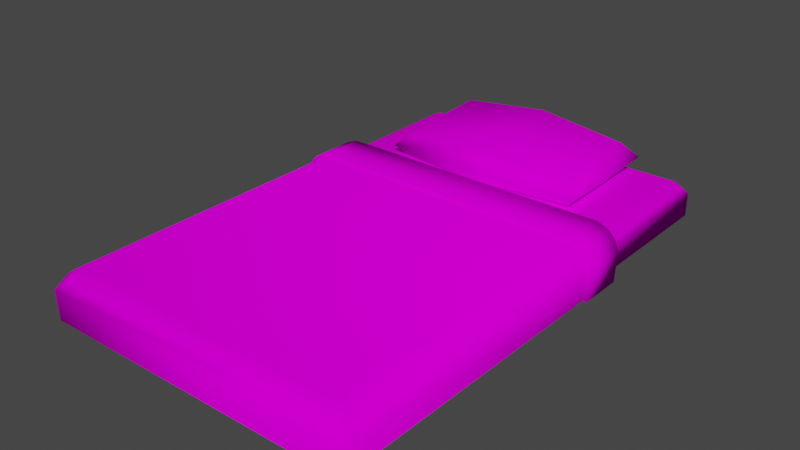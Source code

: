# Source: bed.blend  (saved by Blender 3.3.6; exported with 4.5.12 LTS)
import bpy
from mathutils import Matrix  # noqa: F401  (used for matrix-valued properties, if any)

bpy.ops.wm.read_factory_settings(use_empty=True)
scene = bpy.context.scene
scene.name = 'Scene'

# ---- collections
col_collection = bpy.data.collections.new('Collection'); scene.collection.children.link(col_collection)

# ---- images (referenced by path relative to the original .blend; pixels are not part of the script)
import os
ASSET_DIR = os.environ.get("B2B_ASSET_DIR", "")  # directory of the original .blend (textures are referenced by path, not embedded)
HERE = os.path.dirname(os.path.abspath(__file__))  # packed textures are extracted next to this script under _unpacked/

def load_image(name, relpath, width, height, colorspace="sRGB"):
    """Load a texture the original file referenced (path relative to the .blend, or extracted next to this script)."""
    p = next((c for c in (os.path.join(HERE, relpath), os.path.join(ASSET_DIR, relpath)) if relpath and os.path.exists(c)), "")
    if p:
        img = bpy.data.images.load(p, check_existing=True)
        img.name = name
    else:  # same state as the original file: an image datablock whose file is absent (Cycles renders it pink)
        img = bpy.data.images.new(name, width, height)
        img.source = "FILE"
        img.filepath = "//" + (relpath or name)
    img.colorspace_settings.name = colorspace
    return img
img_little_guy_palette_png = load_image('little_guy_palette.png', 'little_guy_palette.png', 1024, 1024, 'sRGB')

# ---- materials (node trees are filled in below, after node groups)
mat_material = bpy.data.materials.new('Material')
mat_material.alpha_threshold = 0.0
mat_material.use_transparent_shadow = False
mat_material.roughness = 0.5
mat_material.line_color = (0.0, 0.0, 0.0, 1.0)

# ---- material node trees
mat_material.use_nodes = True; mat_material.node_tree.nodes.clear()
_N = mat_material.node_tree.nodes; _L = mat_material.node_tree.links
n0 = _N.new('ShaderNodeOutputMaterial'); n0.name = 'Material Output'; n0.location = (300, 300)
n1 = _N.new('ShaderNodeBsdfPrincipled'); n1.name = 'Principled BSDF'; n1.location = (10, 300)
n1.distribution = 'GGX'
n1.subsurface_method = 'RANDOM_WALK_SKIN'
n1.inputs[3].default_value = 1.45
n1.inputs[13].default_value = 0.0
n1.inputs[27].default_value = (0.0, 0.0, 0.0, 1.0)
n1.inputs[28].default_value = 1.0
n2 = _N.new('ShaderNodeTexImage'); n2.name = 'Image Texture'; n2.location = (-280, 280)
n2.image = img_little_guy_palette_png
_L.new(n1.outputs[0], n0.inputs[0])
_L.new(n2.outputs[0], n1.inputs[0])
n0.is_active_output = True

# ---- world
world_world = bpy.data.worlds.new('World'); scene.world = world_world
world_world.use_nodes = True; world_world.node_tree.nodes.clear()
_N = world_world.node_tree.nodes; _L = world_world.node_tree.links
n0 = _N.new('ShaderNodeOutputWorld'); n0.name = 'World Output'; n0.location = (300, 300)
n1 = _N.new('ShaderNodeBackground'); n1.name = 'Background'; n1.location = (10, 300)
n1.inputs[0].default_value = (0.05088, 0.05088, 0.05088, 1.0)
_L.new(n1.outputs[0], n0.inputs[0])
n0.is_active_output = True
world_world.color = (0.05088, 0.05088, 0.05088)
world_world.use_sun_shadow = False
world_world.sun_shadow_jitter_overblur = 0.0

# ---- meshes
me_cube_001 = bpy.data.meshes.new('Cube.001')
me_cube_001.from_pydata([(-0.8, -1.3, -0.1), (-0.8, 1.3, -0.1), (0.8, -1.3, -0.1), (0.8, 1.3, -0.1), (-0.7358, -1.266, 0.0827), (-0.724, -1.224, 0.1), (-0.7658, -1.236, 0.0827), (-0.7527, -1.283, 0.06581), (-0.7827, -1.253, 0.06581), (-0.8, -1.3, 0.02405), (-0.724, 1.224, 0.1), (-0.7358, 1.266, 0.0827), (-0.7658, 1.236, 0.0827), (-0.7527, 1.283, 0.06581), (-0.8, 1.3, 0.02405), (-0.7827, 1.253, 0.06581), (0.724, -1.224, 0.1), (0.7358, -1.266, 0.0827), (0.7658, -1.236, 0.0827), (0.7527, -1.283, 0.06581), (0.8, -1.3, 0.02405), (0.7827, -1.253, 0.06581), (0.724, 1.224, 0.1), (0.7658, 1.236, 0.0827), (0.7358, 1.266, 0.0827), (0.7827, 1.253, 0.06581), (0.8, 1.3, 0.02405), (0.7527, 1.283, 0.06581)], [], [(0, 9, 14, 1), (2, 20, 9, 0), (1, 3, 2, 0), (23, 18, 21, 25), (22, 10, 5, 16), (1, 14, 26, 3), (3, 26, 20, 2), (6, 12, 15, 8), (11, 24, 27, 13), (4, 5, 6), (7, 8, 9), (10, 11, 12), (13, 14, 15), (16, 17, 18), (19, 20, 21), (22, 23, 24), (25, 26, 27), (7, 4, 6, 8), (5, 10, 12, 6), (11, 13, 15, 12), (14, 9, 8, 15), (10, 22, 24, 11), (23, 25, 27, 24), (26, 14, 13, 27), (22, 16, 18, 23), (17, 19, 21, 18), (20, 26, 25, 21), (16, 5, 4, 17), (9, 20, 19, 7), (17, 4, 7, 19)])
me_cube_001.polygons.foreach_set('use_smooth', [True] * 30)
_uv = me_cube_001.uv_layers.new(name='UVMap')
_uv.uv.foreach_set('vector', [0.8408, 0.6665, 0.8431, 0.6665, 0.8431, 0.7153, 0.8408, 0.7153, 0.8443, 0.6965, 0.8466, 0.6965, 0.8466, 0.7265, 0.8443, 0.7265, 0.8073, 0.6665, 0.8373, 0.6665, 0.8373, 0.7153, 0.8073, 0.7153, 0.8408, 0.6677, 0.8408, 0.7141, 0.8404, 0.7144, 0.8404, 0.6673, 0.7787, 0.6679, 0.8059, 0.6679, 0.8059, 0.7138, 0.7787, 0.7138, 0.8443, 0.6665, 0.8466, 0.6665, 0.8466, 0.6965, 0.8443, 0.6965, 0.8373, 0.6665, 0.8396, 0.6665, 0.8396, 0.7153, 0.8373, 0.7153, 0.8443, 0.6677, 0.8443, 0.7141, 0.8439, 0.7144, 0.8439, 0.6673, 0.8478, 0.6677, 0.8478, 0.6953, 0.8474, 0.6956, 0.8474, 0.6673, 0.8061, 0.7146, 0.8059, 0.7138, 0.8066, 0.7141, 0.8064, 0.7149, 0.807, 0.7144, 0.8073, 0.7153, 0.8059, 0.6679, 0.8061, 0.6671, 0.8066, 0.6677, 0.8064, 0.6668, 0.8073, 0.6665, 0.807, 0.6673, 0.7787, 0.7138, 0.7785, 0.7146, 0.7779, 0.7141, 0.7781, 0.7149, 0.7773, 0.7153, 0.7776, 0.7144, 0.7787, 0.6679, 0.7779, 0.6677, 0.7785, 0.6671, 0.7776, 0.6673, 0.7773, 0.6665, 0.7781, 0.6668, 0.8064, 0.7149, 0.8061, 0.7146, 0.8066, 0.7141, 0.807, 0.7144, 0.8059, 0.7138, 0.8059, 0.6679, 0.8066, 0.6677, 0.8066, 0.7141, 0.8061, 0.6671, 0.8064, 0.6668, 0.807, 0.6673, 0.8066, 0.6677, 0.8431, 0.7153, 0.8431, 0.6665, 0.8439, 0.6673, 0.8439, 0.7144, 0.8059, 0.6679, 0.7787, 0.6679, 0.7785, 0.6671, 0.8061, 0.6671, 0.7779, 0.6677, 0.7776, 0.6673, 0.7781, 0.6668, 0.7785, 0.6671, 0.8466, 0.6965, 0.8466, 0.6665, 0.8474, 0.6673, 0.8474, 0.6956, 0.7787, 0.6679, 0.7787, 0.7138, 0.7779, 0.7141, 0.7779, 0.6677, 0.7785, 0.7146, 0.7781, 0.7149, 0.7776, 0.7144, 0.7779, 0.7141, 0.8396, 0.7153, 0.8396, 0.6665, 0.8404, 0.6673, 0.8404, 0.7144, 0.7787, 0.7138, 0.8059, 0.7138, 0.8061, 0.7146, 0.7785, 0.7146, 0.8466, 0.7265, 0.8466, 0.6965, 0.8474, 0.6974, 0.8474, 0.7256, 0.8478, 0.6977, 0.8478, 0.7253, 0.8474, 0.7256, 0.8474, 0.6974])
me_cube_001.materials.append(mat_material)
me_cube_001.update()
me_cube_002 = bpy.data.meshes.new('Cube.002')
me_cube_002.from_pydata([(-0.5428, -0.3203, -0.01554), (-0.5428, 0.315, -0.04689), (0.5428, 0.3149, -0.04678), (0.5428, -0.3203, -0.01554), (-9.798e-10, -0.321, -0.02444), (-9.798e-10, 0.3189, -2.331e-08), (0.5428, -0.00266, -0.03122), (-0.5428, -0.00266, -0.03122), (-9.798e-10, -0.003081, 0.09902), (-9.798e-10, -7.581e-09, -0.1352), (-0.4746, -0.2574, -0.08744), (-0.4738, -0.269, 0.04683), (-0.4702, 0.2625, -0.1223), (-0.471, 0.2534, 0.0405), (0.4746, -0.2574, -0.08744), (0.4738, -0.269, 0.04683), (0.4702, 0.2625, -0.1223), (0.471, 0.2534, 0.0405), (-9.798e-10, 0.3189, -0.07704), (-9.798e-10, 0.2616, -0.1352), (-9.798e-10, 0.3159, 0.0408), (-9.798e-10, 0.2585, 0.09902), (-9.798e-10, -0.3189, -0.07695), (-9.798e-10, -0.2616, -0.1352), (-9.798e-10, -0.3084, 0.03675), (-9.798e-10, -0.2668, 0.07458), (-0.4706, 0.001815, -0.1139), (-0.4706, -0.007342, 0.04902), (0.4706, 0.001815, -0.1139), (0.4706, -0.007342, 0.04902)], [], [(1, 20, 5), (3, 24, 4), (8, 27, 11, 25), (1, 5, 18), (26, 9, 23, 10), (29, 8, 25, 15), (17, 21, 8, 29), (21, 13, 27, 8), (12, 19, 9, 26), (9, 28, 14, 23), (3, 4, 22), (5, 20, 2), (22, 4, 0), (19, 16, 28, 9), (18, 5, 2), (4, 24, 0), (26, 10, 0, 7), (27, 13, 1, 7), (19, 12, 1, 18), (21, 17, 2, 20), (28, 16, 2, 6), (29, 15, 3, 6), (23, 14, 3, 22), (25, 11, 0, 24), (16, 19, 18, 2), (13, 21, 20, 1), (10, 23, 22, 0), (15, 25, 24, 3), (12, 26, 7, 1), (11, 27, 7, 0), (14, 28, 6, 3), (17, 29, 6, 2)])
me_cube_002.polygons.foreach_set('use_smooth', [True] * 32)
_uv = me_cube_002.uv_layers.new(name='UVMap')
_uv.uv.foreach_set('vector', [0.8552, 0.7417, 0.8483, 0.7054, 0.8511, 0.7054, 0.8662, 0.6689, 0.8676, 0.7054, 0.8635, 0.7052, 0.8231, 0.7053, 0.8228, 0.7369, 0.8052, 0.7371, 0.8054, 0.7053, 0.8552, 0.7417, 0.8511, 0.7054, 0.8562, 0.7052, 0.7833, 0.6728, 0.7833, 0.6994, 0.7685, 0.6994, 0.7686, 0.6726, 0.8228, 0.6737, 0.8231, 0.7053, 0.8054, 0.7053, 0.8052, 0.6735, 0.8402, 0.6737, 0.8407, 0.7053, 0.8231, 0.7053, 0.8228, 0.6737, 0.8407, 0.7053, 0.8402, 0.7369, 0.8228, 0.7369, 0.8231, 0.7053, 0.7981, 0.6728, 0.7981, 0.6994, 0.7833, 0.6994, 0.7833, 0.6728, 0.7833, 0.6994, 0.7833, 0.7261, 0.7686, 0.7263, 0.7685, 0.6994, 0.8662, 0.6689, 0.8635, 0.7052, 0.86, 0.705, 0.8511, 0.7054, 0.8483, 0.7054, 0.8532, 0.6689, 0.86, 0.705, 0.8635, 0.7052, 0.8619, 0.7416, 0.7981, 0.6994, 0.7981, 0.7261, 0.7833, 0.7261, 0.7833, 0.6994, 0.8562, 0.7052, 0.8511, 0.7054, 0.8532, 0.6689, 0.8635, 0.7052, 0.8676, 0.7054, 0.8619, 0.7416, 0.7833, 0.6728, 0.7686, 0.6726, 0.7649, 0.6687, 0.7829, 0.6687, 0.8228, 0.7369, 0.8402, 0.7369, 0.8443, 0.7417, 0.823, 0.7417, 0.8501, 0.6993, 0.8501, 0.7259, 0.8461, 0.7302, 0.847, 0.6994, 0.8443, 0.7056, 0.8473, 0.6738, 0.8532, 0.6689, 0.8483, 0.7054, 0.7833, 0.7261, 0.7981, 0.7261, 0.8009, 0.7302, 0.7829, 0.7302, 0.8228, 0.6737, 0.8052, 0.6735, 0.8017, 0.6689, 0.823, 0.6689, 0.7685, 0.6994, 0.7686, 0.7263, 0.7649, 0.7302, 0.7651, 0.6994, 0.8704, 0.7056, 0.8667, 0.7372, 0.8619, 0.7416, 0.8676, 0.7054, 0.8487, 0.6727, 0.8501, 0.6993, 0.847, 0.6994, 0.8444, 0.6687, 0.849, 0.7371, 0.8443, 0.7056, 0.8483, 0.7054, 0.8552, 0.7417, 0.7686, 0.6726, 0.7685, 0.6994, 0.7651, 0.6994, 0.7649, 0.6687, 0.8704, 0.6738, 0.8704, 0.7056, 0.8676, 0.7054, 0.8662, 0.6689, 0.7981, 0.6728, 0.7833, 0.6728, 0.7829, 0.6687, 0.8009, 0.6687, 0.8052, 0.7371, 0.8228, 0.7369, 0.823, 0.7417, 0.8017, 0.7417, 0.7686, 0.7263, 0.7833, 0.7261, 0.7829, 0.7302, 0.7649, 0.7302, 0.8402, 0.6737, 0.8228, 0.6737, 0.823, 0.6689, 0.8443, 0.6689])
me_cube_002.materials.append(mat_material)
me_cube_002.update()
me_cube_003 = bpy.data.meshes.new('Cube.003')
me_cube_003.from_pydata([(-0.8194, -1.319, -0.1194), (0.8194, -1.319, -0.1194), (-0.7413, -1.283, 0.1111), (-0.7295, -1.23, 0.1326), (-0.7828, -1.241, 0.1111), (-0.76, -1.307, 0.088), (-0.8068, -1.26, 0.088), (-0.8228, -1.323, 0.03346), (0.7295, -1.23, 0.1326), (0.7413, -1.283, 0.1111), (0.7828, -1.241, 0.1111), (0.76, -1.307, 0.088), (0.8228, -1.323, 0.03346), (0.8068, -1.26, 0.088), (-0.8237, 0.5095, -0.1237), (0.8237, 0.5095, -0.1237), (-0.7306, 0.5095, 0.1329), (-0.7844, 0.5095, 0.1106), (-0.8329, 0.5095, 0.03059), (-0.8106, 0.5095, 0.08444), (0.7306, 0.5095, 0.1329), (0.7844, 0.5095, 0.1106), (0.8329, 0.5095, 0.03059), (0.8106, 0.5095, 0.08444), (-0.8237, 0.2731, -0.1237), (-0.7844, 0.2726, 0.1106), (-0.8329, 0.2711, 0.03059), (0.7306, 0.2743, 0.1329), (0.8106, 0.2702, 0.08444), (0.8237, 0.2731, -0.1237), (-0.7306, 0.2743, 0.1329), (-0.8106, 0.2702, 0.08444), (0.7844, 0.2726, 0.1106), (0.8329, 0.2711, 0.03059), (0.8447, 0.2731, -0.125), (0.8447, 0.5095, -0.125), (-0.7347, 0.2743, 0.1535), (-0.7347, 0.5095, 0.1535), (-0.8282, 0.2702, 0.0959), (-0.828, 0.5095, 0.0961), (0.7962, 0.2726, 0.128), (0.7961, 0.5095, 0.128), (0.8536, 0.2711, 0.03389), (0.8536, 0.5095, 0.03407), (0.828, 0.5095, 0.0961), (0.7347, 0.5095, 0.1535), (-0.8536, 0.5095, 0.03407), (-0.7961, 0.5095, 0.128), (-0.8447, 0.5095, -0.125), (-0.8447, 0.2731, -0.125), (-0.7962, 0.2726, 0.128), (-0.8536, 0.2711, 0.03389), (0.7347, 0.2743, 0.1535), (0.8282, 0.2702, 0.0959)], [], [(1, 12, 7, 0), (32, 10, 13, 28), (27, 30, 3, 8), (29, 33, 12, 1), (2, 3, 4), (5, 6, 7), (8, 9, 10), (11, 12, 13), (5, 2, 4, 6), (26, 7, 6, 31), (27, 8, 10, 32), (9, 11, 13, 10), (8, 3, 2, 9), (7, 12, 11, 5), (9, 2, 5, 11), (19, 18, 46, 39), (26, 31, 38, 51), (14, 24, 49, 48), (21, 20, 45, 41), (0, 7, 26, 24), (4, 25, 31, 6), (3, 30, 25, 4), (12, 33, 28, 13), (27, 32, 40, 52), (18, 14, 48, 46), (22, 23, 44, 43), (28, 33, 42, 53), (23, 21, 41, 44), (42, 43, 44, 53), (36, 37, 47, 50), (50, 47, 39, 38), (49, 51, 46, 48), (45, 52, 40, 41), (46, 51, 38, 39), (35, 43, 42, 34), (45, 37, 36, 52), (41, 40, 53, 44), (29, 15, 35, 34), (33, 29, 34, 42), (16, 17, 47, 37), (30, 27, 52, 36), (17, 19, 39, 47), (24, 26, 51, 49), (32, 28, 53, 40), (15, 22, 43, 35), (31, 25, 50, 38), (20, 16, 37, 45), (25, 30, 36, 50)])
me_cube_003.polygons.foreach_set('use_smooth', [1, 1, 1, 1, 1, 1, 1, 1, 1, 1, 1, 1, 1, 1, 1, 0, 1, 0, 0, 1, 1, 1, 1, 1, 0, 0, 1, 0, 1, 1, 1, 1, 1, 1, 1, 1, 1, 0, 1, 0, 1, 0, 1, 1, 0, 1, 0, 1])
_uv = me_cube_003.uv_layers.new(name='UVMap')
_uv.uv.foreach_set('vector', [0.4414, 0.7719, 0.4478, 0.7718, 0.4478, 0.8409, 0.4414, 0.8408, 0.3555, 0.6497, 0.3555, 0.7134, 0.3544, 0.7141, 0.3542, 0.6498, 0.3355, 0.6536, 0.3355, 0.715, 0.2732, 0.715, 0.2732, 0.6536, 0.4314, 0.7718, 0.4378, 0.7718, 0.4379, 0.8389, 0.4316, 0.8387, 0.2708, 0.7154, 0.2732, 0.715, 0.2726, 0.7172, 0.2697, 0.7162, 0.2716, 0.7182, 0.2686, 0.7189, 0.2732, 0.6536, 0.2708, 0.6531, 0.2726, 0.6514, 0.2697, 0.6523, 0.2686, 0.6497, 0.2716, 0.6504, 0.2697, 0.7162, 0.2708, 0.7154, 0.2726, 0.7172, 0.2716, 0.7182, 0.3419, 0.7167, 0.342, 0.6497, 0.3444, 0.6523, 0.3442, 0.7167, 0.3355, 0.6536, 0.2732, 0.6536, 0.2726, 0.6514, 0.3353, 0.6513, 0.2708, 0.6531, 0.2697, 0.6523, 0.2716, 0.6504, 0.2726, 0.6514, 0.2732, 0.6536, 0.2732, 0.715, 0.2708, 0.7154, 0.2708, 0.6531, 0.3618, 0.7189, 0.3618, 0.6497, 0.3642, 0.6523, 0.3642, 0.7162, 0.2708, 0.6531, 0.2708, 0.7154, 0.2697, 0.7162, 0.2697, 0.6523, 0.8125, 0.6358, 0.8092, 0.6345, 0.8094, 0.6332, 0.8132, 0.6347, 0.7921, 0.7366, 0.7954, 0.7353, 0.7961, 0.7364, 0.7923, 0.7379, 0.8338, 0.6648, 0.8338, 0.6793, 0.8326, 0.6793, 0.8326, 0.6648, 0.8141, 0.7337, 0.8155, 0.7304, 0.8167, 0.7306, 0.8152, 0.7344, 0.4216, 0.7719, 0.4279, 0.7718, 0.4278, 0.8388, 0.4214, 0.8389, 0.3455, 0.6531, 0.3455, 0.7168, 0.3442, 0.7167, 0.3444, 0.6523, 0.2732, 0.715, 0.3355, 0.715, 0.3353, 0.7173, 0.2726, 0.7172, 0.352, 0.7168, 0.3518, 0.6498, 0.3542, 0.6498, 0.3544, 0.7141, 0.7984, 0.6407, 0.797, 0.6374, 0.7981, 0.6367, 0.7997, 0.6405, 0.8092, 0.6345, 0.7997, 0.635, 0.7997, 0.6337, 0.8094, 0.6332, 0.8092, 0.7366, 0.8125, 0.7353, 0.8132, 0.7363, 0.8094, 0.7379, 0.7954, 0.6358, 0.7921, 0.6345, 0.7923, 0.6332, 0.7961, 0.6347, 0.8125, 0.7353, 0.8141, 0.7337, 0.8152, 0.7344, 0.8132, 0.7363, 0.8459, 0.6395, 0.8313, 0.6395, 0.8313, 0.6354, 0.8459, 0.6355, 0.8168, 0.7271, 0.8313, 0.7271, 0.8313, 0.7309, 0.8167, 0.7309, 0.8314, 0.649, 0.8459, 0.649, 0.8459, 0.6512, 0.8313, 0.6513, 0.8314, 0.6648, 0.8313, 0.6553, 0.8459, 0.6553, 0.8459, 0.6648, 0.8313, 0.637, 0.8168, 0.637, 0.8167, 0.6332, 0.8313, 0.6332, 0.8459, 0.6553, 0.8313, 0.6553, 0.8313, 0.6513, 0.8459, 0.6512, 0.8313, 0.649, 0.8313, 0.6395, 0.8459, 0.6395, 0.8458, 0.649, 0.8313, 0.637, 0.8313, 0.7271, 0.8168, 0.7271, 0.8168, 0.637, 0.8313, 0.6332, 0.8458, 0.6332, 0.8459, 0.6355, 0.8313, 0.6354, 0.8313, 0.6793, 0.8313, 0.6648, 0.8326, 0.6648, 0.8326, 0.6793, 0.7921, 0.6345, 0.7827, 0.635, 0.7826, 0.6337, 0.7923, 0.6332, 0.8155, 0.6407, 0.8141, 0.6374, 0.8152, 0.6367, 0.8167, 0.6405, 0.7984, 0.7304, 0.7984, 0.6407, 0.7997, 0.6405, 0.7997, 0.7306, 0.8141, 0.6374, 0.8125, 0.6358, 0.8132, 0.6347, 0.8152, 0.6367, 0.7827, 0.7361, 0.7921, 0.7366, 0.7923, 0.7379, 0.7826, 0.7374, 0.797, 0.6374, 0.7954, 0.6358, 0.7961, 0.6347, 0.7981, 0.6367, 0.7997, 0.7361, 0.8092, 0.7366, 0.8094, 0.7379, 0.7997, 0.7374, 0.7954, 0.7353, 0.797, 0.7337, 0.7981, 0.7344, 0.7961, 0.7364, 0.8155, 0.7304, 0.8155, 0.6407, 0.8167, 0.6405, 0.8167, 0.7306, 0.797, 0.7337, 0.7984, 0.7304, 0.7997, 0.7306, 0.7981, 0.7344])
me_cube_003.materials.append(mat_material)
me_cube_003.update()

# ---- objects
ob_matress = bpy.data.objects.new('Matress', me_cube_001)
ob_pillow = bpy.data.objects.new('Pillow', me_cube_002)
ob_cover = bpy.data.objects.new('Cover', me_cube_003)

# ---- transforms, parenting, visibility, modifiers, constraints
ob_matress.location = (0.0, 0.0, 0.5)
ob_pillow.location = (2.239e-16, 0.9125, 0.6945)
ob_pillow.rotation_euler = (0.08502, 1.886e-17, 8.02e-19)
ob_cover.location = (0.0, 0.0, 0.5)

# ---- collection membership
col_collection.objects.link(ob_matress)
col_collection.objects.link(ob_pillow)
col_collection.objects.link(ob_cover)

# ---- scene / render settings (as saved in the file)
scene.frame_start = 1; scene.frame_end = 250; scene.frame_set(1)
scene.render.engine = 'BLENDER_EEVEE_NEXT'
scene.cycles.sampling_pattern = 'TABULATED_SOBOL'
scene.cycles.use_light_tree = False
scene.view_settings.view_transform = 'Filmic'
bpy.context.view_layer.update()

# ---- added for rendering (the .blend has no active camera and no usable light): camera, sun
cam_auto = bpy.data.cameras.new('AutoCamera')
cam_auto.lens = 50.0
cam_auto.sensor_width = 36.0
cam_auto.clip_end = 1000.0
ob_auto_camera = bpy.data.objects.new('AutoCamera', cam_auto)
scene.collection.objects.link(ob_auto_camera)
ob_auto_camera.location = (2.9246, -3.5209, 2.93732)
ob_auto_camera.rotation_euler = (1.09748, -7.21219e-08, 0.694738)
scene.camera = ob_auto_camera
light_auto_sun = bpy.data.lights.new('AutoSun', 'SUN')
light_auto_sun.energy = 3.0
light_auto_sun.angle = 0.0523599
ob_auto_sun = bpy.data.objects.new('AutoSun', light_auto_sun)
scene.collection.objects.link(ob_auto_sun)
ob_auto_sun.rotation_euler = (0.872665, 0.174533, 0.523599)
bpy.context.view_layer.update()
